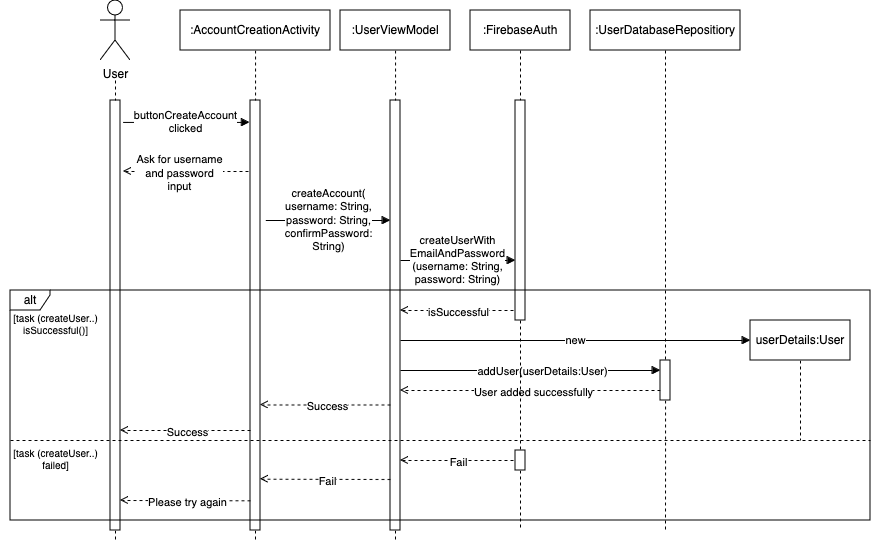

The diagram above was exported from draw.io. Its source (the exported page's mxGraphModel, read from the mxfile embedded in the PNG):
<mxGraphModel dx="1032" dy="616" grid="1" gridSize="10" guides="1" tooltips="1" connect="1" arrows="1" fold="1" page="1" pageScale="1" pageWidth="850" pageHeight="1100" math="0" shadow="0">
  <root>
    <mxCell id="0" />
    <mxCell id="1" parent="0" />
    <mxCell id="nxwjfj9IC3VuvAVxXCnU-9" style="edgeStyle=orthogonalEdgeStyle;rounded=0;orthogonalLoop=1;jettySize=auto;html=1;endArrow=none;endFill=0;dashed=1;" edge="1" parent="1">
      <mxGeometry relative="1" as="geometry">
        <mxPoint x="175" y="560" as="targetPoint" />
        <mxPoint x="175" y="100" as="sourcePoint" />
      </mxGeometry>
    </mxCell>
    <mxCell id="nxwjfj9IC3VuvAVxXCnU-1" value="&lt;div&gt;User&lt;/div&gt;" style="shape=umlActor;verticalLabelPosition=bottom;verticalAlign=top;html=1;outlineConnect=0;" vertex="1" parent="1">
      <mxGeometry x="160" y="20" width="30" height="60" as="geometry" />
    </mxCell>
    <mxCell id="nxwjfj9IC3VuvAVxXCnU-14" style="edgeStyle=orthogonalEdgeStyle;rounded=0;orthogonalLoop=1;jettySize=auto;html=1;endArrow=none;endFill=0;dashed=1;" edge="1" parent="1" source="nxwjfj9IC3VuvAVxXCnU-10">
      <mxGeometry relative="1" as="geometry">
        <mxPoint x="455" y="560" as="targetPoint" />
      </mxGeometry>
    </mxCell>
    <mxCell id="nxwjfj9IC3VuvAVxXCnU-10" value=":UserViewModel" style="rounded=0;whiteSpace=wrap;html=1;" vertex="1" parent="1">
      <mxGeometry x="400" y="30" width="110" height="40" as="geometry" />
    </mxCell>
    <mxCell id="nxwjfj9IC3VuvAVxXCnU-13" style="edgeStyle=orthogonalEdgeStyle;rounded=0;orthogonalLoop=1;jettySize=auto;html=1;dashed=1;endArrow=none;endFill=0;" edge="1" parent="1" source="nxwjfj9IC3VuvAVxXCnU-12">
      <mxGeometry relative="1" as="geometry">
        <mxPoint x="315" y="560" as="targetPoint" />
      </mxGeometry>
    </mxCell>
    <mxCell id="nxwjfj9IC3VuvAVxXCnU-12" value=":AccountCreationActivity" style="rounded=0;whiteSpace=wrap;html=1;" vertex="1" parent="1">
      <mxGeometry x="240" y="30" width="150" height="40" as="geometry" />
    </mxCell>
    <mxCell id="nxwjfj9IC3VuvAVxXCnU-17" style="edgeStyle=orthogonalEdgeStyle;rounded=0;orthogonalLoop=1;jettySize=auto;html=1;dashed=1;endArrow=none;endFill=0;" edge="1" parent="1" source="nxwjfj9IC3VuvAVxXCnU-52">
      <mxGeometry relative="1" as="geometry">
        <mxPoint x="725" y="550" as="targetPoint" />
      </mxGeometry>
    </mxCell>
    <mxCell id="nxwjfj9IC3VuvAVxXCnU-15" value=":UserDatabaseRepositiory" style="rounded=0;whiteSpace=wrap;html=1;" vertex="1" parent="1">
      <mxGeometry x="650" y="30" width="150" height="40" as="geometry" />
    </mxCell>
    <mxCell id="nxwjfj9IC3VuvAVxXCnU-19" value="" style="rounded=0;whiteSpace=wrap;html=1;" vertex="1" parent="1">
      <mxGeometry x="170" y="120" width="10" height="430" as="geometry" />
    </mxCell>
    <mxCell id="nxwjfj9IC3VuvAVxXCnU-20" value="" style="rounded=0;whiteSpace=wrap;html=1;" vertex="1" parent="1">
      <mxGeometry x="310" y="120" width="10" height="430" as="geometry" />
    </mxCell>
    <mxCell id="nxwjfj9IC3VuvAVxXCnU-21" value="&lt;div&gt;buttonCreateAccount&lt;/div&gt;&lt;div&gt;clicked&lt;br&gt;&lt;/div&gt;" style="endArrow=block;html=1;rounded=0;exitX=1.267;exitY=0.051;exitDx=0;exitDy=0;exitPerimeter=0;entryX=-0.067;entryY=0.051;entryDx=0;entryDy=0;entryPerimeter=0;endFill=1;" edge="1" parent="1" source="nxwjfj9IC3VuvAVxXCnU-19" target="nxwjfj9IC3VuvAVxXCnU-20">
      <mxGeometry width="50" height="50" relative="1" as="geometry">
        <mxPoint x="490" y="340" as="sourcePoint" />
        <mxPoint x="540" y="290" as="targetPoint" />
      </mxGeometry>
    </mxCell>
    <mxCell id="nxwjfj9IC3VuvAVxXCnU-23" value="" style="rounded=0;whiteSpace=wrap;html=1;" vertex="1" parent="1">
      <mxGeometry x="450" y="120" width="10" height="430" as="geometry" />
    </mxCell>
    <mxCell id="nxwjfj9IC3VuvAVxXCnU-24" value="&lt;div&gt;createAccount(&lt;/div&gt;&lt;div&gt;username: String,&lt;/div&gt;&lt;div&gt;password: String,&lt;/div&gt;&lt;div&gt;confirmPassword:&lt;/div&gt;&lt;div&gt;String)&lt;br&gt;&lt;/div&gt;" style="endArrow=block;html=1;rounded=0;endFill=1;entryX=-0.129;entryY=0.1;entryDx=0;entryDy=0;entryPerimeter=0;" edge="1" parent="1">
      <mxGeometry width="50" height="50" relative="1" as="geometry">
        <mxPoint x="325.29" y="240" as="sourcePoint" />
        <mxPoint x="450.0000000000003" y="240" as="targetPoint" />
      </mxGeometry>
    </mxCell>
    <mxCell id="nxwjfj9IC3VuvAVxXCnU-25" value="" style="endArrow=open;html=1;rounded=0;dashed=1;endFill=0;" edge="1" parent="1">
      <mxGeometry width="50" height="50" relative="1" as="geometry">
        <mxPoint x="308" y="191" as="sourcePoint" />
        <mxPoint x="183" y="191" as="targetPoint" />
      </mxGeometry>
    </mxCell>
    <mxCell id="nxwjfj9IC3VuvAVxXCnU-26" value="&lt;div&gt;Ask for username&lt;/div&gt;&lt;div&gt;and password&lt;/div&gt;&lt;div&gt;input&lt;br&gt;&lt;/div&gt;" style="edgeLabel;html=1;align=center;verticalAlign=middle;resizable=0;points=[];" vertex="1" connectable="0" parent="nxwjfj9IC3VuvAVxXCnU-25">
      <mxGeometry x="0.1162" y="1" relative="1" as="geometry">
        <mxPoint as="offset" />
      </mxGeometry>
    </mxCell>
    <mxCell id="nxwjfj9IC3VuvAVxXCnU-28" style="edgeStyle=orthogonalEdgeStyle;rounded=0;orthogonalLoop=1;jettySize=auto;html=1;dashed=1;endArrow=none;endFill=0;" edge="1" parent="1" source="nxwjfj9IC3VuvAVxXCnU-50">
      <mxGeometry relative="1" as="geometry">
        <mxPoint x="580" y="550" as="targetPoint" />
      </mxGeometry>
    </mxCell>
    <mxCell id="nxwjfj9IC3VuvAVxXCnU-29" value=":FirebaseAuth" style="rounded=0;whiteSpace=wrap;html=1;" vertex="1" parent="1">
      <mxGeometry x="530" y="30" width="100" height="40" as="geometry" />
    </mxCell>
    <mxCell id="nxwjfj9IC3VuvAVxXCnU-31" value="" style="edgeStyle=orthogonalEdgeStyle;rounded=0;orthogonalLoop=1;jettySize=auto;html=1;dashed=1;endArrow=none;endFill=0;" edge="1" parent="1" source="nxwjfj9IC3VuvAVxXCnU-29" target="nxwjfj9IC3VuvAVxXCnU-30">
      <mxGeometry relative="1" as="geometry">
        <mxPoint x="580" y="717" as="targetPoint" />
        <mxPoint x="580" y="70" as="sourcePoint" />
      </mxGeometry>
    </mxCell>
    <mxCell id="nxwjfj9IC3VuvAVxXCnU-30" value="" style="rounded=0;whiteSpace=wrap;html=1;" vertex="1" parent="1">
      <mxGeometry x="575" y="120" width="10" height="220" as="geometry" />
    </mxCell>
    <mxCell id="nxwjfj9IC3VuvAVxXCnU-32" value="&lt;div&gt;createUserWith&lt;/div&gt;&lt;div&gt;EmailAndPassword&lt;/div&gt;&lt;div&gt;(username: String,&lt;/div&gt;&lt;div&gt;password: String)&lt;br&gt;&lt;/div&gt;" style="endArrow=block;html=1;rounded=0;endFill=1;entryX=-0.129;entryY=0.1;entryDx=0;entryDy=0;entryPerimeter=0;" edge="1" parent="1">
      <mxGeometry width="50" height="50" relative="1" as="geometry">
        <mxPoint x="460" y="280" as="sourcePoint" />
        <mxPoint x="575.0000000000002" y="280" as="targetPoint" />
      </mxGeometry>
    </mxCell>
    <mxCell id="nxwjfj9IC3VuvAVxXCnU-33" value="alt" style="shape=umlFrame;whiteSpace=wrap;html=1;pointerEvents=0;recursiveResize=0;container=1;collapsible=0;width=40;height=20;connectable=0;" vertex="1" parent="1">
      <mxGeometry x="70" y="310" width="860" height="230" as="geometry" />
    </mxCell>
    <mxCell id="nxwjfj9IC3VuvAVxXCnU-34" value="&lt;div style=&quot;font-size: 10px;&quot;&gt;&lt;font style=&quot;font-size: 10px;&quot;&gt;[task (createUser..)&lt;br&gt;&lt;/font&gt;&lt;/div&gt;&lt;div style=&quot;font-size: 10px;&quot;&gt;isSuccessful()]&lt;br&gt;&lt;/div&gt;" style="text;html=1;align=center;verticalAlign=middle;resizable=0;points=[];autosize=1;strokeColor=none;fillColor=none;" vertex="1" parent="nxwjfj9IC3VuvAVxXCnU-33">
      <mxGeometry x="-10" y="15" width="110" height="40" as="geometry" />
    </mxCell>
    <mxCell id="nxwjfj9IC3VuvAVxXCnU-35" value="&lt;div style=&quot;font-size: 10px;&quot;&gt;&lt;font style=&quot;font-size: 10px;&quot;&gt;[task (createUser..)&lt;br&gt;&lt;/font&gt;&lt;/div&gt;&lt;div style=&quot;font-size: 10px;&quot;&gt;failed]&lt;br&gt;&lt;/div&gt;" style="text;html=1;align=center;verticalAlign=middle;resizable=0;points=[];autosize=1;strokeColor=none;fillColor=none;" vertex="1" parent="nxwjfj9IC3VuvAVxXCnU-33">
      <mxGeometry x="-10" y="150" width="110" height="40" as="geometry" />
    </mxCell>
    <mxCell id="nxwjfj9IC3VuvAVxXCnU-36" value="" style="endArrow=none;dashed=1;html=1;strokeWidth=1;rounded=0;" edge="1" parent="nxwjfj9IC3VuvAVxXCnU-33">
      <mxGeometry width="50" height="50" relative="1" as="geometry">
        <mxPoint y="150" as="sourcePoint" />
        <mxPoint x="860" y="150" as="targetPoint" />
      </mxGeometry>
    </mxCell>
    <mxCell id="nxwjfj9IC3VuvAVxXCnU-37" value="" style="endArrow=open;html=1;rounded=0;dashed=1;endFill=0;" edge="1" parent="nxwjfj9IC3VuvAVxXCnU-33">
      <mxGeometry width="50" height="50" relative="1" as="geometry">
        <mxPoint x="503" y="170" as="sourcePoint" />
        <mxPoint x="390" y="170" as="targetPoint" />
      </mxGeometry>
    </mxCell>
    <mxCell id="nxwjfj9IC3VuvAVxXCnU-40" value="Fail" style="edgeLabel;html=1;align=center;verticalAlign=middle;resizable=0;points=[];" vertex="1" connectable="0" parent="nxwjfj9IC3VuvAVxXCnU-37">
      <mxGeometry x="-0.0147" y="1" relative="1" as="geometry">
        <mxPoint as="offset" />
      </mxGeometry>
    </mxCell>
    <mxCell id="nxwjfj9IC3VuvAVxXCnU-41" value="" style="endArrow=open;html=1;rounded=0;dashed=1;endFill=0;" edge="1" parent="nxwjfj9IC3VuvAVxXCnU-33">
      <mxGeometry width="50" height="50" relative="1" as="geometry">
        <mxPoint x="380" y="189" as="sourcePoint" />
        <mxPoint x="250" y="188.67000000000002" as="targetPoint" />
      </mxGeometry>
    </mxCell>
    <mxCell id="nxwjfj9IC3VuvAVxXCnU-42" value="Fail" style="edgeLabel;html=1;align=center;verticalAlign=middle;resizable=0;points=[];" vertex="1" connectable="0" parent="nxwjfj9IC3VuvAVxXCnU-41">
      <mxGeometry x="-0.0147" y="1" relative="1" as="geometry">
        <mxPoint as="offset" />
      </mxGeometry>
    </mxCell>
    <mxCell id="nxwjfj9IC3VuvAVxXCnU-43" value="" style="endArrow=open;html=1;rounded=0;dashed=1;endFill=0;" edge="1" parent="nxwjfj9IC3VuvAVxXCnU-33">
      <mxGeometry width="50" height="50" relative="1" as="geometry">
        <mxPoint x="240" y="210.33000000000004" as="sourcePoint" />
        <mxPoint x="110" y="210" as="targetPoint" />
      </mxGeometry>
    </mxCell>
    <mxCell id="nxwjfj9IC3VuvAVxXCnU-44" value="Please try again" style="edgeLabel;html=1;align=center;verticalAlign=middle;resizable=0;points=[];" vertex="1" connectable="0" parent="nxwjfj9IC3VuvAVxXCnU-43">
      <mxGeometry x="-0.0147" y="1" relative="1" as="geometry">
        <mxPoint as="offset" />
      </mxGeometry>
    </mxCell>
    <mxCell id="nxwjfj9IC3VuvAVxXCnU-46" value="" style="endArrow=open;html=1;rounded=0;dashed=1;endFill=0;" edge="1" parent="nxwjfj9IC3VuvAVxXCnU-33">
      <mxGeometry width="50" height="50" relative="1" as="geometry">
        <mxPoint x="503" y="20" as="sourcePoint" />
        <mxPoint x="390" y="20" as="targetPoint" />
      </mxGeometry>
    </mxCell>
    <mxCell id="nxwjfj9IC3VuvAVxXCnU-47" value="isSuccessful" style="edgeLabel;html=1;align=center;verticalAlign=middle;resizable=0;points=[];" vertex="1" connectable="0" parent="nxwjfj9IC3VuvAVxXCnU-46">
      <mxGeometry x="-0.0147" y="1" relative="1" as="geometry">
        <mxPoint as="offset" />
      </mxGeometry>
    </mxCell>
    <mxCell id="nxwjfj9IC3VuvAVxXCnU-49" value="" style="endArrow=block;html=1;rounded=0;endFill=1;" edge="1" parent="nxwjfj9IC3VuvAVxXCnU-33">
      <mxGeometry width="50" height="50" relative="1" as="geometry">
        <mxPoint x="390" y="80" as="sourcePoint" />
        <mxPoint x="650" y="80" as="targetPoint" />
      </mxGeometry>
    </mxCell>
    <mxCell id="nxwjfj9IC3VuvAVxXCnU-54" value="addUser(userDetails:User)" style="edgeLabel;html=1;align=center;verticalAlign=middle;resizable=0;points=[];" vertex="1" connectable="0" parent="nxwjfj9IC3VuvAVxXCnU-49">
      <mxGeometry x="0.0853" y="-2" relative="1" as="geometry">
        <mxPoint y="-2" as="offset" />
      </mxGeometry>
    </mxCell>
    <mxCell id="nxwjfj9IC3VuvAVxXCnU-71" style="edgeStyle=orthogonalEdgeStyle;rounded=0;orthogonalLoop=1;jettySize=auto;html=1;exitX=0.5;exitY=1;exitDx=0;exitDy=0;endArrow=none;endFill=0;dashed=1;" edge="1" parent="nxwjfj9IC3VuvAVxXCnU-33" source="nxwjfj9IC3VuvAVxXCnU-55">
      <mxGeometry relative="1" as="geometry">
        <mxPoint x="790" y="150" as="targetPoint" />
      </mxGeometry>
    </mxCell>
    <mxCell id="nxwjfj9IC3VuvAVxXCnU-55" value="userDetails:User" style="rounded=0;whiteSpace=wrap;html=1;" vertex="1" parent="nxwjfj9IC3VuvAVxXCnU-33">
      <mxGeometry x="740" y="30" width="100" height="40" as="geometry" />
    </mxCell>
    <mxCell id="nxwjfj9IC3VuvAVxXCnU-64" value="" style="endArrow=open;html=1;rounded=0;dashed=1;endFill=0;" edge="1" parent="nxwjfj9IC3VuvAVxXCnU-33">
      <mxGeometry width="50" height="50" relative="1" as="geometry">
        <mxPoint x="650" y="100" as="sourcePoint" />
        <mxPoint x="390" y="100" as="targetPoint" />
      </mxGeometry>
    </mxCell>
    <mxCell id="nxwjfj9IC3VuvAVxXCnU-65" value="User added successfully" style="edgeLabel;html=1;align=center;verticalAlign=middle;resizable=0;points=[];" vertex="1" connectable="0" parent="nxwjfj9IC3VuvAVxXCnU-64">
      <mxGeometry x="-0.0147" y="1" relative="1" as="geometry">
        <mxPoint as="offset" />
      </mxGeometry>
    </mxCell>
    <mxCell id="nxwjfj9IC3VuvAVxXCnU-66" value="" style="endArrow=open;html=1;rounded=0;dashed=1;endFill=0;" edge="1" parent="nxwjfj9IC3VuvAVxXCnU-33">
      <mxGeometry width="50" height="50" relative="1" as="geometry">
        <mxPoint x="380" y="114.47" as="sourcePoint" />
        <mxPoint x="250" y="114.47" as="targetPoint" />
      </mxGeometry>
    </mxCell>
    <mxCell id="nxwjfj9IC3VuvAVxXCnU-67" value="Success" style="edgeLabel;html=1;align=center;verticalAlign=middle;resizable=0;points=[];" vertex="1" connectable="0" parent="nxwjfj9IC3VuvAVxXCnU-66">
      <mxGeometry x="-0.0147" y="1" relative="1" as="geometry">
        <mxPoint as="offset" />
      </mxGeometry>
    </mxCell>
    <mxCell id="nxwjfj9IC3VuvAVxXCnU-68" value="" style="endArrow=open;html=1;rounded=0;dashed=1;endFill=0;" edge="1" parent="nxwjfj9IC3VuvAVxXCnU-33">
      <mxGeometry width="50" height="50" relative="1" as="geometry">
        <mxPoint x="240" y="140" as="sourcePoint" />
        <mxPoint x="110" y="140" as="targetPoint" />
      </mxGeometry>
    </mxCell>
    <mxCell id="nxwjfj9IC3VuvAVxXCnU-69" value="Success" style="edgeLabel;html=1;align=center;verticalAlign=middle;resizable=0;points=[];" vertex="1" connectable="0" parent="nxwjfj9IC3VuvAVxXCnU-68">
      <mxGeometry x="-0.0147" y="1" relative="1" as="geometry">
        <mxPoint as="offset" />
      </mxGeometry>
    </mxCell>
    <mxCell id="nxwjfj9IC3VuvAVxXCnU-51" value="" style="edgeStyle=orthogonalEdgeStyle;rounded=0;orthogonalLoop=1;jettySize=auto;html=1;dashed=1;endArrow=none;endFill=0;" edge="1" parent="1" source="nxwjfj9IC3VuvAVxXCnU-30" target="nxwjfj9IC3VuvAVxXCnU-50">
      <mxGeometry relative="1" as="geometry">
        <mxPoint x="580" y="717" as="targetPoint" />
        <mxPoint x="580" y="340" as="sourcePoint" />
      </mxGeometry>
    </mxCell>
    <mxCell id="nxwjfj9IC3VuvAVxXCnU-50" value="" style="rounded=0;whiteSpace=wrap;html=1;" vertex="1" parent="1">
      <mxGeometry x="575" y="470" width="10" height="20" as="geometry" />
    </mxCell>
    <mxCell id="nxwjfj9IC3VuvAVxXCnU-57" value="" style="edgeStyle=orthogonalEdgeStyle;rounded=0;orthogonalLoop=1;jettySize=auto;html=1;dashed=1;endArrow=none;endFill=0;" edge="1" parent="1" source="nxwjfj9IC3VuvAVxXCnU-15" target="nxwjfj9IC3VuvAVxXCnU-52">
      <mxGeometry relative="1" as="geometry">
        <mxPoint x="725" y="717.3333333333334" as="targetPoint" />
        <mxPoint x="725" y="70" as="sourcePoint" />
      </mxGeometry>
    </mxCell>
    <mxCell id="nxwjfj9IC3VuvAVxXCnU-52" value="" style="rounded=0;whiteSpace=wrap;html=1;connectable=0;" vertex="1" parent="1">
      <mxGeometry x="720" y="380" width="10" height="40" as="geometry" />
    </mxCell>
    <mxCell id="nxwjfj9IC3VuvAVxXCnU-58" value="new" style="endArrow=block;html=1;rounded=0;endFill=1;" edge="1" parent="1">
      <mxGeometry width="50" height="50" relative="1" as="geometry">
        <mxPoint x="460" y="360" as="sourcePoint" />
        <mxPoint x="810" y="360" as="targetPoint" />
      </mxGeometry>
    </mxCell>
  </root>
</mxGraphModel>